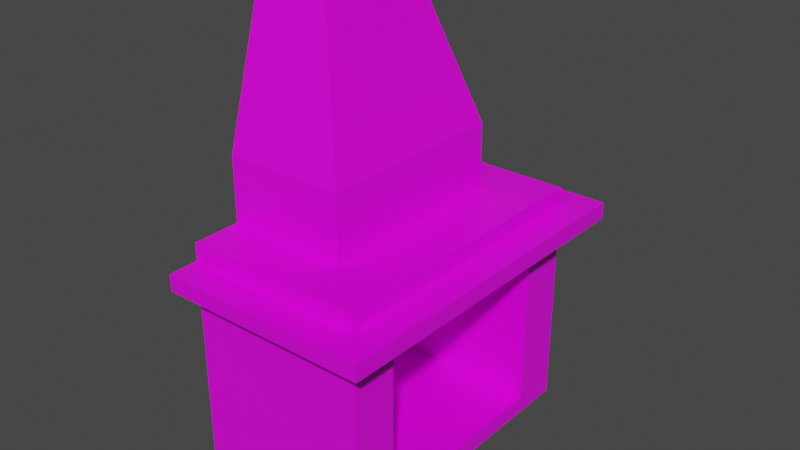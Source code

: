 # Source: fireplace.blend  (saved by Blender 2.91.10; exported with 4.5.12 LTS)
import bpy
from mathutils import Matrix  # noqa: F401  (used for matrix-valued properties, if any)

bpy.ops.wm.read_factory_settings(use_empty=True)
scene = bpy.context.scene
scene.name = 'Scene'

# ---- collections
col_collection = bpy.data.collections.new('Collection'); scene.collection.children.link(col_collection)

# ---- images (referenced by path relative to the original .blend; pixels are not part of the script)
import os
ASSET_DIR = os.environ.get("B2B_ASSET_DIR", "")  # directory of the original .blend (textures are referenced by path, not embedded)
HERE = os.path.dirname(os.path.abspath(__file__))  # packed textures are extracted next to this script under _unpacked/

def load_image(name, relpath, width, height, colorspace="sRGB"):
    """Load a texture the original file referenced (path relative to the .blend, or extracted next to this script)."""
    p = next((c for c in (os.path.join(HERE, relpath), os.path.join(ASSET_DIR, relpath)) if relpath and os.path.exists(c)), "")
    if p:
        img = bpy.data.images.load(p, check_existing=True)
        img.name = name
    else:  # same state as the original file: an image datablock whose file is absent (Cycles renders it pink)
        img = bpy.data.images.new(name, width, height)
        img.source = "FILE"
        img.filepath = "//" + (relpath or name)
    img.colorspace_settings.name = colorspace
    return img
img_fireplacetexture = load_image('fireplaceTexture', 'fireplaceTexture.png', 1024, 1024, 'sRGB')

# ---- materials (node trees are filled in below, after node groups)
mat_material = bpy.data.materials.new('Material')
mat_material.alpha_threshold = 0.0
mat_material.use_transparent_shadow = False
mat_material.line_color = (0.0, 0.0, 0.0, 1.0)

# ---- material node trees
mat_material.use_nodes = True; mat_material.node_tree.nodes.clear()
_N = mat_material.node_tree.nodes; _L = mat_material.node_tree.links
n0 = _N.new('ShaderNodeOutputMaterial'); n0.name = 'Material Output'; n0.location = (300, 300)
n1 = _N.new('ShaderNodeBsdfPrincipled'); n1.name = 'Principled BSDF'; n1.location = (10, 300)
n1.distribution = 'GGX'
n1.subsurface_method = 'BURLEY'
n1.inputs[2].default_value = 0.4
n1.inputs[3].default_value = 1.45
n1.inputs[27].default_value = (0.0, 0.0, 0.0, 1.0)
n1.inputs[28].default_value = 1.0
n2 = _N.new('ShaderNodeTexImage'); n2.name = 'Image Texture'; n2.location = (-280, 280)
n2.image = img_fireplacetexture
_L.new(n1.outputs[0], n0.inputs[0])
_L.new(n2.outputs[0], n1.inputs[0])
n0.is_active_output = True

# ---- world
world_world = bpy.data.worlds.new('World'); scene.world = world_world
world_world.use_nodes = True; world_world.node_tree.nodes.clear()
_N = world_world.node_tree.nodes; _L = world_world.node_tree.links
n0 = _N.new('ShaderNodeOutputWorld'); n0.name = 'World Output'; n0.location = (300, 300)
n1 = _N.new('ShaderNodeBackground'); n1.name = 'Background'; n1.location = (10, 300)
n1.inputs[0].default_value = (0.05088, 0.05088, 0.05088, 1.0)
_L.new(n1.outputs[0], n0.inputs[0])
n0.is_active_output = True
world_world.color = (0.05088, 0.05088, 0.05088)
world_world.use_sun_shadow = False
world_world.sun_shadow_jitter_overblur = 0.0

# ---- meshes
me_cube = bpy.data.meshes.new('Cube')
me_cube.from_pydata([(1.157, 3.628, 4.902), (1.157, 3.628, 0.02603), (-3.295, 3.628, 4.902), (-3.295, 3.628, 0.02603), (-3.295, 2.434, 0.02603), (1.157, 2.434, 4.902), (-3.295, 2.434, 4.902), (1.157, 2.434, 0.02603), (1.157, 3.628, 4.395), (1.157, 3.628, 0.4552), (-3.295, 3.628, 4.395), (-3.295, 3.628, 0.4552), (1.157, 2.434, 4.395), (1.157, 2.434, 0.4552), (-3.295, 2.434, 4.395), (-3.295, 2.434, 0.4552), (-3.295, 0.0, 0.02603), (1.157, 0.0, 4.902), (-3.295, 0.0, 4.902), (1.157, 0.0, 0.02603), (-3.295, 0.0, 0.4552), (-3.295, 0.0, 4.395), (1.157, 0.0, 0.4552), (1.157, 0.0, 4.395), (-2.371, 2.434, 4.395), (-2.371, 2.434, 0.4552), (-2.371, 0.0, 0.4552), (-2.371, 0.0, 4.395), (-0.0258, 3.628, 0.02603), (-0.0258, 3.628, 4.902), (-0.0258, 2.434, 0.02603), (-0.0258, 3.628, 0.4552), (-0.0258, 3.628, 4.395), (-0.0258, 0.0, 4.902), (-0.0258, 0.0, 0.02603), (-3.295, 2.434, 5.314), (-3.295, 3.628, 5.314), (-0.0258, 3.628, 5.314), (1.157, 3.628, 5.314), (1.157, 2.434, 5.314), (-3.295, 0.0, 5.314), (1.157, 0.0, 5.314), (-0.0258, 0.0, 5.314), (1.897, 3.628, 4.902), (1.897, 2.434, 4.902), (1.897, 0.0, 4.902), (1.897, 3.628, 5.314), (1.897, 2.434, 5.314), (1.897, 0.0, 5.314), (-0.0258, 4.371, 4.902), (1.157, 4.371, 4.902), (-0.0258, 4.371, 5.314), (-3.295, 4.371, 4.902), (-3.295, 4.371, 5.314), (1.157, 4.371, 5.314), (1.897, 4.371, 5.314), (1.897, 4.371, 4.902), (-3.295, 2.434, 5.755), (-3.295, 3.628, 5.755), (-0.0258, 3.628, 5.755), (1.157, 3.628, 5.755), (1.157, 2.434, 5.755), (-3.295, 0.0, 5.755), (-0.3027, 2.434, 5.755), (1.157, 0.0, 5.755), (-0.3027, 0.0, 5.755), (-3.295, 0.0, 7.363), (-3.295, 2.434, 7.363), (-0.3027, 2.434, 7.363), (-0.3027, 0.0, 7.363), (-3.295, 0.0, 11.17), (-3.295, 1.332, 11.17), (-1.5, 1.332, 11.17), (-1.5, 0.0, 11.17)], [], [(14, 6, 2, 10), (32, 29, 0, 8), (8, 0, 5, 12), (28, 1, 7, 30), (21, 18, 6, 14), (2, 36, 53, 52), (16, 20, 15, 4), (20, 21, 14, 15), (1, 9, 13, 7), (9, 8, 12, 13), (28, 31, 9, 1), (31, 32, 8, 9), (4, 15, 11, 3), (15, 14, 10, 11), (22, 13, 25, 26), (7, 13, 22, 19), (33, 17, 41, 42), (30, 7, 19, 34), (12, 5, 17, 23), (25, 24, 27, 26), (13, 12, 24, 25), (12, 23, 27, 24), (4, 30, 34, 16), (46, 43, 56, 55), (11, 10, 32, 31), (3, 11, 31, 28), (6, 18, 40, 35), (3, 28, 30, 4), (10, 2, 29, 32), (36, 35, 57, 58), (39, 38, 60, 61), (42, 41, 64, 65), (38, 37, 59, 60), (18, 33, 42, 40), (38, 39, 47, 46), (41, 17, 45, 48), (2, 6, 35, 36), (45, 44, 47, 48), (44, 43, 46, 47), (17, 5, 44, 45), (5, 0, 43, 44), (39, 41, 48, 47), (37, 38, 54, 51), (50, 49, 51, 54), (49, 52, 53, 51), (50, 54, 55, 56), (29, 2, 52, 49), (0, 29, 49, 50), (36, 37, 51, 53), (43, 0, 50, 56), (38, 46, 55, 54), (59, 58, 57, 63), (65, 63, 68, 69), (61, 63, 65, 64), (60, 59, 63, 61), (40, 42, 65, 62), (37, 36, 58, 59), (41, 39, 61, 64), (35, 40, 62, 57), (69, 68, 72, 73), (63, 57, 67, 68), (62, 65, 69, 66), (57, 62, 66, 67), (72, 71, 70, 73), (68, 67, 71, 72), (66, 69, 73, 70), (67, 66, 70, 71)])
_uv = me_cube.uv_layers.new(name='UVMap')
_uv.uv.foreach_set('vector', [0.1282, 0.2078, 0.1282, 0.2315, 0.1577, 0.2315, 0.1577, 0.2078, 0.2478, 0.5053, 0.2242, 0.5053, 0.2242, 0.5629, 0.2478, 0.5629, 0.4735, 0.8246, 0.4735, 0.8483, 0.503, 0.8483, 0.503, 0.8246, 0.1577, 0.6172, 0.1577, 0.5596, 0.1282, 0.5596, 0.1282, 0.6172, 0.01785, 0.2078, 0.01785, 0.2315, 0.1282, 0.2315, 0.1282, 0.2078, 0.1577, 0.2315, 0.1577, 0.2507, 0.1885, 0.2507, 0.1885, 0.2315, 0.01785, 0.01785, 0.01785, 0.03786, 0.1282, 0.03786, 0.1282, 0.01785, 0.01785, 0.03786, 0.01785, 0.2078, 0.1282, 0.2078, 0.1282, 0.03786, 0.4735, 0.6347, 0.4735, 0.6547, 0.503, 0.6547, 0.503, 0.6347, 0.4735, 0.6547, 0.4735, 0.8246, 0.503, 0.8246, 0.503, 0.6547, 0.4378, 0.5053, 0.4178, 0.5053, 0.4178, 0.5629, 0.4378, 0.5629, 0.4178, 0.5053, 0.2478, 0.5053, 0.2478, 0.5629, 0.4178, 0.5629, 0.1282, 0.01785, 0.1282, 0.03786, 0.1577, 0.03786, 0.1577, 0.01785, 0.1282, 0.03786, 0.1282, 0.2078, 0.1577, 0.2078, 0.1577, 0.03786, 0.8653, 0.1898, 0.9756, 0.1898, 0.9756, 0.01785, 0.8653, 0.01785, 0.503, 0.6347, 0.503, 0.6547, 0.6133, 0.6547, 0.6133, 0.6347, 0.3179, 0.01785, 0.2603, 0.01785, 0.2603, 0.03708, 0.3179, 0.03708, 0.1282, 0.6172, 0.1282, 0.5596, 0.01785, 0.5596, 0.01785, 0.6172, 0.503, 0.8246, 0.503, 0.8483, 0.6133, 0.8483, 0.6133, 0.8246, 0.01785, 0.8122, 0.01785, 0.9821, 0.1282, 0.9821, 0.1282, 0.8122, 0.8498, 0.6349, 0.6798, 0.6349, 0.6798, 0.8068, 0.8498, 0.8068, 0.955, 0.346, 0.8446, 0.346, 0.8446, 0.5179, 0.955, 0.5179, 0.1282, 0.7765, 0.1282, 0.6172, 0.01785, 0.6172, 0.01785, 0.7765, 0.9417, 0.6657, 0.961, 0.6657, 0.961, 0.6349, 0.9417, 0.6349, 0.4178, 0.346, 0.2478, 0.346, 0.2478, 0.5053, 0.4178, 0.5053, 0.4378, 0.346, 0.4178, 0.346, 0.4178, 0.5053, 0.4378, 0.5053, 0.1282, 0.2315, 0.01785, 0.2315, 0.01785, 0.2507, 0.1282, 0.2507, 0.1577, 0.7765, 0.1577, 0.6172, 0.1282, 0.6172, 0.1282, 0.7765, 0.2478, 0.346, 0.2242, 0.346, 0.2242, 0.5053, 0.2478, 0.5053, 0.1577, 0.2507, 0.1282, 0.2507, 0.1282, 0.2713, 0.1577, 0.2713, 0.1844, 0.8417, 0.1844, 0.8122, 0.1639, 0.8122, 0.1639, 0.8417, 0.3179, 0.03708, 0.2603, 0.03708, 0.2603, 0.05763, 0.3481, 0.05763, 0.906, 0.8518, 0.906, 0.7942, 0.8855, 0.7942, 0.8855, 0.8518, 0.4772, 0.01785, 0.3179, 0.01785, 0.3179, 0.03708, 0.4772, 0.03708, 0.6528, 0.2348, 0.6233, 0.2348, 0.6233, 0.2709, 0.6528, 0.2709, 0.2603, 0.03708, 0.2603, 0.01785, 0.2242, 0.01785, 0.2242, 0.03708, 0.1577, 0.2315, 0.1282, 0.2315, 0.1282, 0.2507, 0.1577, 0.2507, 0.961, 0.8055, 0.961, 0.6952, 0.9417, 0.6952, 0.9417, 0.8055, 0.961, 0.6952, 0.961, 0.6657, 0.9417, 0.6657, 0.9417, 0.6952, 0.6441, 0.5629, 0.5338, 0.5629, 0.5338, 0.599, 0.6441, 0.599, 0.5338, 0.5629, 0.5043, 0.5629, 0.5043, 0.599, 0.5338, 0.599, 0.6233, 0.2348, 0.5129, 0.2348, 0.5129, 0.2709, 0.6233, 0.2709, 0.6528, 0.1772, 0.6528, 0.2348, 0.6835, 0.2348, 0.6835, 0.1772, 0.419, 0.8155, 0.419, 0.7579, 0.3997, 0.7579, 0.3997, 0.8155, 0.419, 0.7579, 0.419, 0.5986, 0.3997, 0.5986, 0.3997, 0.7579, 0.419, 0.8155, 0.3997, 0.8155, 0.3997, 0.8516, 0.419, 0.8516, 0.5043, 0.5053, 0.5043, 0.346, 0.4735, 0.346, 0.4735, 0.5053, 0.5043, 0.5629, 0.5043, 0.5053, 0.4735, 0.5053, 0.4735, 0.5629, 0.6528, 0.01785, 0.6528, 0.1772, 0.6835, 0.1772, 0.6835, 0.01785, 0.5043, 0.599, 0.5043, 0.5629, 0.4735, 0.5629, 0.4735, 0.599, 0.6528, 0.2348, 0.6528, 0.2709, 0.6835, 0.2709, 0.6835, 0.2348, 0.364, 0.7579, 0.364, 0.5986, 0.3345, 0.5986, 0.3345, 0.7277, 0.8296, 0.01785, 0.7192, 0.01785, 0.7192, 0.09284, 0.8296, 0.09284, 0.3345, 0.8155, 0.3345, 0.7277, 0.2242, 0.7277, 0.2242, 0.8155, 0.364, 0.8155, 0.364, 0.7579, 0.3345, 0.7277, 0.3345, 0.8155, 0.4772, 0.03708, 0.3179, 0.03708, 0.3481, 0.05763, 0.4772, 0.05763, 0.906, 0.7942, 0.906, 0.6349, 0.8855, 0.6349, 0.8855, 0.7942, 0.1844, 0.9521, 0.1844, 0.8417, 0.1639, 0.8417, 0.1639, 0.9521, 0.1282, 0.2507, 0.01785, 0.2507, 0.01785, 0.2713, 0.1282, 0.2713, 0.8296, 0.09284, 0.7192, 0.09284, 0.7587, 0.2712, 0.8296, 0.2712, 0.8089, 0.346, 0.6798, 0.346, 0.6798, 0.4209, 0.8089, 0.4209, 0.4772, 0.05763, 0.3481, 0.05763, 0.3481, 0.1326, 0.4772, 0.1326, 0.1282, 0.2713, 0.01785, 0.2713, 0.01785, 0.3463, 0.1282, 0.3463, 0.7507, 0.93, 0.7507, 0.8425, 0.6798, 0.8425, 0.6798, 0.93, 0.8089, 0.4209, 0.6798, 0.4209, 0.6798, 0.5992, 0.7673, 0.5992, 0.4772, 0.1326, 0.3481, 0.1326, 0.3897, 0.3103, 0.4772, 0.3103, 0.1282, 0.3463, 0.01785, 0.3463, 0.01785, 0.5239, 0.08874, 0.5239])
_ca = me_cube.color_attributes.new('Col', 'BYTE_COLOR', 'CORNER')
_ca.data.foreach_set('color', [1.0, 1.0, 1.0, 1.0, 1.0, 1.0, 1.0, 1.0, 1.0, 1.0, 1.0, 1.0, 1.0, 1.0, 1.0, 1.0, 1.0, 1.0, 1.0, 1.0, 1.0, 1.0, 1.0, 1.0, 1.0, 1.0, 1.0, 1.0, 1.0, 1.0, 1.0, 1.0, 1.0, 1.0, 1.0, 1.0, 1.0, 1.0, 1.0, 1.0, 1.0, 1.0, 1.0, 1.0, 1.0, 1.0, 1.0, 1.0, 1.0, 1.0, 1.0, 1.0, 1.0, 1.0, 1.0, 1.0, 1.0, 1.0, 1.0, 1.0, 1.0, 1.0, 1.0, 1.0, 1.0, 1.0, 1.0, 1.0, 1.0, 1.0, 1.0, 1.0, 1.0, 1.0, 1.0, 1.0, 1.0, 1.0, 1.0, 1.0, 1.0, 1.0, 1.0, 1.0, 1.0, 1.0, 1.0, 1.0, 1.0, 1.0, 1.0, 1.0, 1.0, 1.0, 1.0, 1.0, 1.0, 1.0, 1.0, 1.0, 1.0, 1.0, 1.0, 1.0, 1.0, 1.0, 1.0, 1.0, 1.0, 1.0, 1.0, 1.0, 1.0, 1.0, 1.0, 1.0, 1.0, 1.0, 1.0, 1.0, 1.0, 1.0, 1.0, 1.0, 1.0, 1.0, 1.0, 1.0, 1.0, 1.0, 1.0, 1.0, 1.0, 1.0, 1.0, 1.0, 1.0, 1.0, 1.0, 1.0, 1.0, 1.0, 1.0, 1.0, 1.0, 1.0, 1.0, 1.0, 1.0, 1.0, 1.0, 1.0, 1.0, 1.0, 1.0, 1.0, 1.0, 1.0, 1.0, 1.0, 1.0, 1.0, 1.0, 1.0, 1.0, 1.0, 1.0, 1.0, 1.0, 1.0, 1.0, 1.0, 1.0, 1.0, 1.0, 1.0, 1.0, 1.0, 1.0, 1.0, 1.0, 1.0, 1.0, 1.0, 1.0, 1.0, 1.0, 1.0, 1.0, 1.0, 1.0, 1.0, 1.0, 1.0, 1.0, 1.0, 1.0, 1.0, 1.0, 1.0, 1.0, 1.0, 1.0, 1.0, 1.0, 1.0, 1.0, 1.0, 1.0, 1.0, 1.0, 1.0, 1.0, 1.0, 1.0, 1.0, 1.0, 1.0, 1.0, 1.0, 1.0, 1.0, 1.0, 1.0, 1.0, 1.0, 1.0, 1.0, 1.0, 1.0, 1.0, 1.0, 1.0, 1.0, 1.0, 1.0, 1.0, 1.0, 1.0, 1.0, 1.0, 1.0, 1.0, 1.0, 1.0, 1.0, 1.0, 1.0, 1.0, 1.0, 1.0, 1.0, 1.0, 1.0, 1.0, 1.0, 1.0, 1.0, 1.0, 1.0, 1.0, 1.0, 1.0, 1.0, 1.0, 1.0, 1.0, 1.0, 1.0, 1.0, 1.0, 1.0, 1.0, 1.0, 1.0, 1.0, 1.0, 1.0, 1.0, 1.0, 1.0, 1.0, 1.0, 1.0, 1.0, 1.0, 1.0, 1.0, 1.0, 1.0, 1.0, 1.0, 1.0, 1.0, 1.0, 1.0, 1.0, 1.0, 1.0, 1.0, 1.0, 1.0, 1.0, 1.0, 1.0, 1.0, 1.0, 1.0, 1.0, 1.0, 1.0, 1.0, 1.0, 1.0, 1.0, 1.0, 1.0, 1.0, 1.0, 1.0, 1.0, 1.0, 1.0, 1.0, 1.0, 1.0, 1.0, 1.0, 1.0, 1.0, 1.0, 1.0, 1.0, 1.0, 1.0, 1.0, 1.0, 1.0, 1.0, 1.0, 1.0, 1.0, 1.0, 1.0, 1.0, 1.0, 1.0, 1.0, 1.0, 1.0, 1.0, 1.0, 1.0, 1.0, 1.0, 1.0, 1.0, 1.0, 1.0, 1.0, 1.0, 1.0, 1.0, 1.0, 1.0, 1.0, 1.0, 1.0, 1.0, 1.0, 1.0, 1.0, 1.0, 1.0, 1.0, 1.0, 1.0, 1.0, 1.0, 1.0, 1.0, 1.0, 1.0, 1.0, 1.0, 1.0, 1.0, 1.0, 1.0, 1.0, 1.0, 1.0, 1.0, 1.0, 1.0, 1.0, 1.0, 1.0, 1.0, 1.0, 1.0, 1.0, 1.0, 1.0, 1.0, 1.0, 1.0, 1.0, 1.0, 1.0, 1.0, 1.0, 1.0, 1.0, 1.0, 1.0, 1.0, 1.0, 1.0, 1.0, 1.0, 1.0, 1.0, 1.0, 1.0, 1.0, 1.0, 1.0, 1.0, 1.0, 1.0, 1.0, 1.0, 1.0, 1.0, 1.0, 1.0, 1.0, 1.0, 1.0, 1.0, 1.0, 1.0, 1.0, 1.0, 1.0, 1.0, 1.0, 1.0, 1.0, 1.0, 1.0, 1.0, 1.0, 1.0, 1.0, 1.0, 1.0, 1.0, 1.0, 1.0, 1.0, 1.0, 1.0, 1.0, 1.0, 1.0, 1.0, 1.0, 1.0, 1.0, 1.0, 1.0, 1.0, 1.0, 1.0, 1.0, 1.0, 1.0, 1.0, 1.0, 1.0, 1.0, 1.0, 1.0, 1.0, 1.0, 1.0, 1.0, 1.0, 1.0, 1.0, 1.0, 1.0, 1.0, 1.0, 1.0, 1.0, 1.0, 1.0, 1.0, 1.0, 1.0, 1.0, 1.0, 1.0, 1.0, 1.0, 1.0, 1.0, 1.0, 1.0, 1.0, 1.0, 1.0, 1.0, 1.0, 1.0, 1.0, 1.0, 1.0, 1.0, 1.0, 1.0, 1.0, 1.0, 1.0, 1.0, 1.0, 1.0, 1.0, 1.0, 1.0, 1.0, 1.0, 1.0, 1.0, 1.0, 1.0, 1.0, 1.0, 1.0, 1.0, 1.0, 1.0, 1.0, 1.0, 1.0, 1.0, 1.0, 1.0, 1.0, 1.0, 1.0, 1.0, 1.0, 1.0, 1.0, 1.0, 1.0, 1.0, 1.0, 1.0, 1.0, 1.0, 1.0, 1.0, 1.0, 1.0, 1.0, 1.0, 1.0, 1.0, 1.0, 1.0, 1.0, 1.0, 1.0, 1.0, 1.0, 1.0, 1.0, 1.0, 1.0, 1.0, 1.0, 1.0, 1.0, 1.0, 1.0, 1.0, 1.0, 1.0, 1.0, 1.0, 1.0, 1.0, 1.0, 1.0, 1.0, 1.0, 1.0, 1.0, 1.0, 1.0, 1.0, 1.0, 1.0, 1.0, 1.0, 1.0, 1.0, 1.0, 1.0, 1.0, 1.0, 1.0, 1.0, 1.0, 1.0, 1.0, 1.0, 1.0, 1.0, 1.0, 1.0, 1.0, 1.0, 1.0, 1.0, 1.0, 1.0, 1.0, 1.0, 1.0, 1.0, 1.0, 1.0, 1.0, 1.0, 1.0, 1.0, 1.0, 1.0, 1.0, 1.0, 1.0, 1.0, 1.0, 1.0, 1.0, 1.0, 1.0, 1.0, 1.0, 1.0, 1.0, 1.0, 1.0, 1.0, 1.0, 1.0, 1.0, 1.0, 1.0, 1.0, 1.0, 1.0, 1.0, 1.0, 1.0, 1.0, 1.0, 1.0, 1.0, 1.0, 1.0, 1.0, 1.0, 1.0, 1.0, 1.0, 1.0, 1.0, 1.0, 1.0, 1.0, 1.0, 1.0, 1.0, 1.0, 1.0, 1.0, 1.0, 1.0, 1.0, 1.0, 1.0, 1.0, 1.0, 1.0, 1.0, 1.0, 1.0, 1.0, 1.0, 1.0, 1.0, 1.0, 1.0, 1.0, 1.0, 1.0, 1.0, 1.0, 1.0, 1.0, 1.0, 1.0, 1.0, 1.0, 1.0, 1.0, 1.0, 1.0, 1.0, 1.0, 1.0, 1.0, 1.0, 1.0, 1.0, 1.0, 1.0, 1.0, 1.0, 1.0, 1.0, 1.0, 1.0, 1.0, 1.0, 1.0, 1.0, 1.0, 1.0, 1.0, 1.0, 1.0, 1.0, 1.0, 1.0, 1.0, 1.0, 1.0, 1.0, 1.0, 1.0, 1.0, 1.0, 1.0, 1.0, 1.0, 1.0, 1.0, 1.0, 1.0, 1.0, 1.0, 1.0, 1.0, 1.0, 1.0, 1.0, 1.0, 1.0, 1.0, 1.0, 1.0, 1.0, 1.0, 1.0, 1.0, 1.0, 1.0, 1.0, 1.0, 1.0, 1.0, 1.0, 1.0, 1.0, 1.0, 1.0, 1.0, 1.0, 1.0, 1.0, 1.0, 1.0, 1.0, 1.0, 1.0, 1.0, 1.0, 1.0, 1.0, 1.0, 1.0, 1.0, 1.0, 1.0, 1.0, 1.0, 1.0, 1.0, 1.0, 1.0, 1.0, 1.0, 1.0, 1.0, 1.0, 1.0, 1.0, 1.0, 1.0, 1.0, 1.0, 1.0, 1.0, 1.0, 1.0, 1.0, 1.0, 1.0, 1.0, 1.0, 1.0, 1.0, 1.0, 1.0, 1.0, 1.0, 1.0, 1.0, 1.0, 1.0, 1.0, 1.0, 1.0, 1.0, 1.0, 1.0, 1.0, 1.0, 1.0, 1.0, 1.0, 1.0, 1.0, 1.0, 1.0, 1.0, 1.0, 1.0, 1.0, 1.0, 1.0, 1.0, 1.0, 1.0, 1.0, 1.0, 1.0, 1.0, 1.0, 1.0, 1.0, 1.0, 1.0, 1.0, 1.0, 1.0, 1.0, 1.0, 1.0, 1.0, 1.0, 1.0, 1.0, 1.0, 1.0, 1.0, 1.0, 1.0, 1.0, 1.0, 1.0, 1.0, 1.0, 1.0, 1.0, 1.0, 1.0, 1.0, 1.0, 1.0, 1.0, 1.0, 1.0, 1.0, 1.0, 1.0, 1.0, 1.0, 1.0, 1.0, 1.0, 1.0, 1.0, 1.0, 1.0, 1.0, 1.0, 1.0, 1.0, 1.0, 1.0, 1.0, 1.0, 1.0, 1.0, 1.0, 1.0, 1.0, 1.0, 1.0, 1.0, 1.0, 1.0, 1.0, 1.0, 1.0, 1.0, 1.0, 1.0, 1.0, 1.0, 1.0, 1.0, 1.0, 1.0, 1.0, 1.0, 1.0, 1.0, 1.0, 1.0, 1.0, 1.0, 1.0, 1.0, 1.0, 1.0, 1.0, 1.0, 1.0, 1.0, 1.0, 1.0, 1.0, 1.0, 1.0, 1.0, 1.0, 1.0, 1.0, 1.0, 1.0, 1.0, 1.0, 1.0, 1.0, 1.0, 1.0, 1.0, 1.0, 1.0, 1.0, 1.0, 1.0, 1.0, 1.0, 1.0, 1.0, 1.0, 1.0, 1.0, 1.0, 1.0, 1.0, 1.0, 1.0, 1.0, 1.0, 1.0, 1.0, 1.0, 1.0, 1.0, 1.0, 1.0, 1.0, 1.0, 1.0, 1.0, 1.0, 1.0, 1.0, 1.0, 1.0, 1.0, 1.0, 1.0, 1.0, 1.0, 1.0, 1.0, 1.0, 1.0, 1.0, 1.0, 1.0, 1.0, 1.0, 1.0, 1.0, 1.0, 1.0, 1.0, 1.0, 1.0, 1.0, 1.0, 1.0, 1.0, 1.0, 1.0, 1.0, 1.0, 1.0, 1.0, 1.0, 1.0, 1.0, 1.0, 1.0, 1.0, 1.0, 1.0, 1.0, 1.0, 1.0, 1.0, 1.0, 1.0, 1.0, 1.0, 1.0, 1.0, 1.0])
me_cube.materials.append(mat_material)
me_cube.use_remesh_preserve_volume = False
me_cube.use_remesh_preserve_attributes = False
me_cube.use_mirror_vertex_groups = False
me_cube.update()

# ---- objects
ob_cube = bpy.data.objects.new('Cube', me_cube)

# ---- transforms, parenting, visibility, modifiers, constraints
ob_cube.location = (0.0, 0.0, 0.0)
ob_cube.lock_rotations_4d = False
ob_cube.empty_display_type = 'ARROWS'
ob_cube.lineart.crease_threshold = 0.0
_m = ob_cube.modifiers.new('Mirror', 'MIRROR')
_m.use_axis = (False, True, False)

# ---- collection membership
col_collection.objects.link(ob_cube)

# ---- scene / render settings (as saved in the file)
scene.frame_start = 1; scene.frame_end = 250; scene.frame_set(1)
scene.render.engine = 'BLENDER_EEVEE_NEXT'
scene.cycles.use_denoising = False
scene.cycles.samples = 128
scene.cycles.sampling_pattern = 'TABULATED_SOBOL'
scene.cycles.use_adaptive_sampling = False
scene.cycles.use_light_tree = False
scene.view_settings.view_transform = 'Filmic'
bpy.context.view_layer.update()

# ---- added for rendering (the .blend has no active camera and no usable light): camera, sun
cam_auto = bpy.data.cameras.new('AutoCamera')
cam_auto.lens = 50.0
cam_auto.sensor_width = 36.0
cam_auto.clip_end = 1000.0
ob_auto_camera = bpy.data.objects.new('AutoCamera', cam_auto)
scene.collection.objects.link(ob_auto_camera)
ob_auto_camera.location = (13.2601, -16.7507, 16.7663)
ob_auto_camera.rotation_euler = (1.09748, -7.21219e-08, 0.694738)
scene.camera = ob_auto_camera
light_auto_sun = bpy.data.lights.new('AutoSun', 'SUN')
light_auto_sun.energy = 3.0
light_auto_sun.angle = 0.0523599
ob_auto_sun = bpy.data.objects.new('AutoSun', light_auto_sun)
scene.collection.objects.link(ob_auto_sun)
ob_auto_sun.rotation_euler = (0.872665, 0.174533, 0.523599)
bpy.context.view_layer.update()
